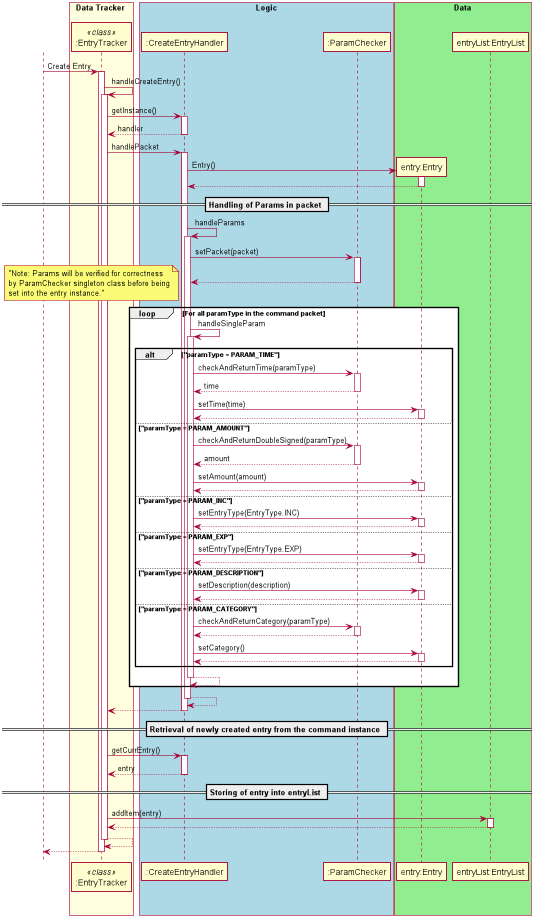

The diagram above was rendered by PlantUML. Its source (embedded in the PNG):
@startuml
autoactivate on
actor User
skinparam shadowing false
scale 1094 width
skinparam sequence {
    ActorBorderColor white
    
    ActorBackgroundColor white
    ActorFontColor white
    ActorFontSize 17
    ActorFontName ""
}

box "Data Tracker " #LightYellow
participant ":EntryTracker" as entryTracker <<class>>
endBox

box "Logic" #LightBlue
participant ":CreateEntryHandler"
participant ":ParamChecker"
endBox

box "Data" #LightGreen
participant "entry:Entry"
participant "entryList:EntryList"
endBox

User -> entryTracker: Create Entry
entryTracker ->entryTracker: handleCreateEntry()
   entryTracker-> ":CreateEntryHandler" : getInstance()
    return handler

   entryTracker-> ":CreateEntryHandler" : handlePacket

        create "entry:Entry"
        ":CreateEntryHandler" -> "entry:Entry" : Entry()
        return
        == Handling of Params in packet ==
        ":CreateEntryHandler" -> ":CreateEntryHandler" : handleParams
            ":CreateEntryHandler" -> ":ParamChecker" : setPacket(packet)
            return
            loop For all paramType in the command packet
                note left: "Note: Params will be verified for correctness\nby ParamChecker singleton class before being\nset into the entry instance."
                ":CreateEntryHandler" -> ":CreateEntryHandler" : handleSingleParam
                    alt "paramType = PARAM_TIME"
                        ":CreateEntryHandler" ->":ParamChecker": checkAndReturnTime(paramType)
                        return time
                        ":CreateEntryHandler" -> "entry:Entry" : setTime(time)
                        return
                    else "paramType = PARAM_AMOUNT"
                        ":CreateEntryHandler" ->":ParamChecker": checkAndReturnDoubleSigned(paramType)
                        return amount
                        ":CreateEntryHandler" -> "entry:Entry" : setAmount(amount)
                        return
                    else "paramType = PARAM_INC"
                        ":CreateEntryHandler" -> "entry:Entry" : setEntryType(EntryType.INC)
                        return
                    else "paramType = PARAM_EXP"
                        ":CreateEntryHandler" -> "entry:Entry" : setEntryType(EntryType.EXP)
                        return
                    else "paramType = PARAM_DESCRIPTION"
                        ":CreateEntryHandler" -> "entry:Entry" : setDescription(description)
                        return
                    else "paramType = PARAM_CATEGORY"
                        ":CreateEntryHandler" ->":ParamChecker": checkAndReturnCategory(paramType)
                        return
                        ":CreateEntryHandler" -> "entry:Entry" : setCategory()
                        return
                    end
                return
            end
        return
   return
   == Retrieval of newly created entry from the command instance ==
   entryTracker-> ":CreateEntryHandler" : getCurrEntry()
   return entry
   == Storing of entry into entryList ==
   entryTracker-> "entryList:EntryList" : addItem(entry)
    return

return 
return


@enduml